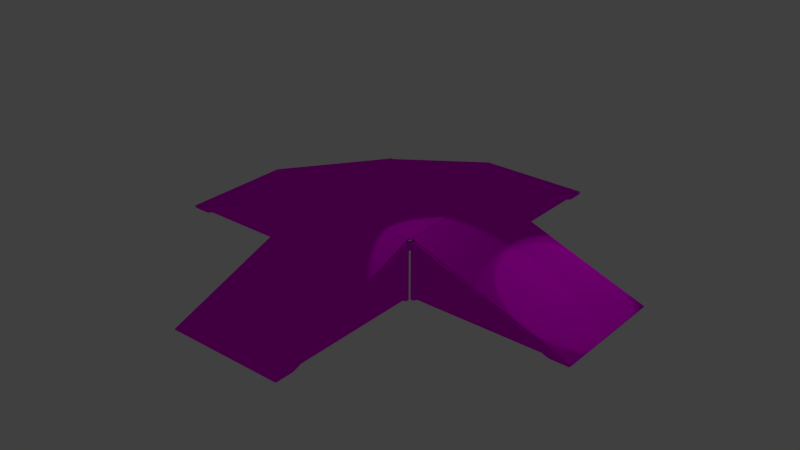 # Source: joined_Checkpoint.blend  (saved by Blender 2.71.0; exported with 4.5.12 LTS)
import bpy
from mathutils import Matrix  # noqa: F401  (used for matrix-valued properties, if any)

bpy.ops.wm.read_factory_settings(use_empty=True)
scene = bpy.context.scene
scene.name = 'Scene'

# ---- collections
col_collection_6 = bpy.data.collections.new('Collection 6'); scene.collection.children.link(col_collection_6)

# ---- images (referenced by path relative to the original .blend; pixels are not part of the script)
import os
ASSET_DIR = os.environ.get("B2B_ASSET_DIR", "")  # directory of the original .blend (textures are referenced by path, not embedded)
HERE = os.path.dirname(os.path.abspath(__file__))  # packed textures are extracted next to this script under _unpacked/

def load_image(name, relpath, width, height, colorspace="sRGB"):
    """Load a texture the original file referenced (path relative to the .blend, or extracted next to this script)."""
    p = next((c for c in (os.path.join(HERE, relpath), os.path.join(ASSET_DIR, relpath)) if relpath and os.path.exists(c)), "")
    if p:
        img = bpy.data.images.load(p, check_existing=True)
        img.name = name
    else:  # same state as the original file: an image datablock whose file is absent (Cycles renders it pink)
        img = bpy.data.images.new(name, width, height)
        img.source = "FILE"
        img.filepath = "//" + (relpath or name)
    img.colorspace_settings.name = colorspace
    return img
img_woodlogs0004_1_preview_jpg = load_image('WoodLogs0004_1_preview.jpg', 'WoodLogs0004_1_preview.jpg', 1024, 1024, 'sRGB')
img_woodplanksbare0305_10_s_jpg = load_image('WoodPlanksBare0305_10_S.jpg', 'WoodPlanksBare0305_10_S.jpg', 1024, 1024, 'sRGB')
img_woodplanksbare0347_2_s_jpg = load_image('WoodPlanksBare0347_2_S.jpg', 'WoodPlanksBare0347_2_S.jpg', 1024, 1024, 'sRGB')

# ---- materials (node trees are filled in below, after node groups)
mat_checkpoint_beam = bpy.data.materials.new('Checkpoint_Beam')
mat_checkpoint_beam.alpha_threshold = 0.0
mat_checkpoint_beam.roughness = 0.5
mat_checkpoint_beam.line_color = (0.0, 0.0, 0.0, 1.0)
mat_checkpoint_bare_wood = bpy.data.materials.new('Checkpoint_Bare_Wood')
mat_checkpoint_bare_wood.alpha_threshold = 0.0
mat_checkpoint_bare_wood.roughness = 0.5
mat_checkpoint_bare_wood.line_color = (0.0, 0.0, 0.0, 1.0)
mat_checkpoint_wood_rough = bpy.data.materials.new('Checkpoint_Wood_Rough')
mat_checkpoint_wood_rough.alpha_threshold = 0.0
mat_checkpoint_wood_rough.roughness = 0.5
mat_checkpoint_wood_rough.line_color = (0.0, 0.0, 0.0, 1.0)
mat_checkpoint_planks_bare = bpy.data.materials.new('Checkpoint_Planks_Bare')
mat_checkpoint_planks_bare.alpha_threshold = 0.0
mat_checkpoint_planks_bare.roughness = 0.5
mat_checkpoint_planks_bare.line_color = (0.0, 0.0, 0.0, 1.0)

# ---- material node trees
mat_checkpoint_beam.use_nodes = True; mat_checkpoint_beam.node_tree.nodes.clear()
_N = mat_checkpoint_beam.node_tree.nodes; _L = mat_checkpoint_beam.node_tree.links
n0 = _N.new('ShaderNodeOutputMaterial'); n0.name = 'Material Output'; n0.location = (300, 300)
n1 = _N.new('ShaderNodeBsdfDiffuse'); n1.name = 'Diffuse BSDF'; n1.location = (10, 300)
n2 = _N.new('ShaderNodeTexImage'); n2.name = 'Image Texture'; n2.location = (-529, 344)
n2.width = 140
n2.image = img_woodlogs0004_1_preview_jpg
_L.new(n1.outputs[0], n0.inputs[0])
_L.new(n2.outputs[0], n1.inputs[0])
n0.is_active_output = True
mat_checkpoint_bare_wood.use_nodes = True; mat_checkpoint_bare_wood.node_tree.nodes.clear()
_N = mat_checkpoint_bare_wood.node_tree.nodes; _L = mat_checkpoint_bare_wood.node_tree.links
n0 = _N.new('ShaderNodeOutputMaterial'); n0.name = 'Material Output'; n0.location = (300, 300)
n1 = _N.new('ShaderNodeTexCoord'); n1.name = 'Texture Coordinate'; n1.location = (-1200, 500)
n2 = _N.new('ShaderNodeBsdfDiffuse'); n2.name = 'Diffuse BSDF'; n2.location = (0, 300)
n3 = _N.new('ShaderNodeMapping'); n3.name = 'Mapping'; n3.location = (-700, 500)
n3.inputs[3].default_value = (1.0, 16.5, 1.0)
n4 = _N.new('ShaderNodeMath'); n4.name = 'Math'; n4.location = (-5, 149)
n4.operation = 'MULTIPLY'
n4.inputs[1].default_value = 0.1
n5 = _N.new('ShaderNodeTexImage'); n5.name = 'Image Texture'; n5.location = (-300, 300)
n5.width = 140
n5.image = img_woodplanksbare0305_10_s_jpg
n6 = _N.new('ShaderNodeDisplacement'); n6.name = 'Displacement'; n6.location = (0, 0)
n6.inputs[1].default_value = 0.0
n6.inputs[2].default_value = 0.1
_L.new(n5.outputs[0], n2.inputs[0])
_L.new(n1.outputs[2], n3.inputs[0])
_L.new(n2.outputs[0], n0.inputs[0])
_L.new(n5.outputs[0], n4.inputs[0])
_L.new(n4.outputs[0], n6.inputs[0])
_L.new(n6.outputs[0], n0.inputs[2])
n0.is_active_output = True
mat_checkpoint_wood_rough.use_nodes = True; mat_checkpoint_wood_rough.node_tree.nodes.clear()
_N = mat_checkpoint_wood_rough.node_tree.nodes; _L = mat_checkpoint_wood_rough.node_tree.links
n0 = _N.new('ShaderNodeOutputMaterial'); n0.name = 'Material Output'; n0.location = (300, 300)
n1 = _N.new('ShaderNodeBsdfDiffuse'); n1.name = 'Diffuse BSDF'; n1.location = (10, 300)
n2 = _N.new('ShaderNodeTexImage'); n2.name = 'Image Texture'; n2.location = (-529, 344)
n2.width = 140
n2.image = img_woodplanksbare0305_10_s_jpg
n3 = _N.new('ShaderNodeMath'); n3.name = 'Math'; n3.location = (-190, 167)
n3.operation = 'MULTIPLY'
n4 = _N.new('ShaderNodeDisplacement'); n4.name = 'Displacement'; n4.location = (0, 0)
n4.inputs[1].default_value = 0.0
n4.inputs[2].default_value = 0.1
_L.new(n1.outputs[0], n0.inputs[0])
_L.new(n2.outputs[0], n1.inputs[0])
_L.new(n2.outputs[0], n3.inputs[0])
_L.new(n3.outputs[0], n4.inputs[0])
_L.new(n4.outputs[0], n0.inputs[2])
n0.is_active_output = True
mat_checkpoint_planks_bare.use_nodes = True; mat_checkpoint_planks_bare.node_tree.nodes.clear()
_N = mat_checkpoint_planks_bare.node_tree.nodes; _L = mat_checkpoint_planks_bare.node_tree.links
n0 = _N.new('ShaderNodeOutputMaterial'); n0.name = 'Material Output'; n0.location = (300, 300)
n1 = _N.new('ShaderNodeBsdfDiffuse'); n1.name = 'Diffuse BSDF'; n1.location = (10, 300)
n2 = _N.new('ShaderNodeTexImage'); n2.name = 'Image Texture'; n2.location = (-529, 344)
n2.width = 140
n2.image = img_woodplanksbare0347_2_s_jpg
n3 = _N.new('ShaderNodeMath'); n3.name = 'Math'; n3.location = (-190, 167)
n3.operation = 'MULTIPLY'
n4 = _N.new('ShaderNodeDisplacement'); n4.name = 'Displacement'; n4.location = (0, 0)
n4.inputs[1].default_value = 0.0
n4.inputs[2].default_value = 0.1
_L.new(n1.outputs[0], n0.inputs[0])
_L.new(n2.outputs[0], n1.inputs[0])
_L.new(n2.outputs[0], n3.inputs[0])
_L.new(n3.outputs[0], n4.inputs[0])
_L.new(n4.outputs[0], n0.inputs[2])
n0.is_active_output = True

# ---- world
world_world = bpy.data.worlds.new('World'); scene.world = world_world
world_world.color = (0.05088, 0.05088, 0.05088)
world_world.use_sun_shadow = False
world_world.sun_shadow_jitter_overblur = 0.0
world_world.cycles.sampling_method = 'MANUAL'
world_world.cycles.sample_map_resolution = 256

# ---- lights
light_spot_002 = bpy.data.lights.new('Spot.002', 'SPOT')
light_spot_002.transmission_factor = 0.0
light_spot_002.energy = 100.0
light_spot_002.shadow_buffer_clip_start = 0.5
light_spot_002.shadow_soft_size = 0.1
light_spot_002.shadow_maximum_resolution = 0.006
light_spot_002.use_absolute_resolution = True
light_spot_002.cycles.use_multiple_importance_sampling = False
light_spot_001 = bpy.data.lights.new('Spot.001', 'SPOT')
light_spot_001.transmission_factor = 0.0
light_spot_001.energy = 100.0
light_spot_001.shadow_buffer_clip_start = 0.5
light_spot_001.shadow_soft_size = 0.1
light_spot_001.shadow_maximum_resolution = 0.006
light_spot_001.use_absolute_resolution = True
light_spot_001.cycles.use_multiple_importance_sampling = False
light_spot = bpy.data.lights.new('Spot', 'SPOT')
light_spot.transmission_factor = 0.0
light_spot.energy = 100.0
light_spot.shadow_buffer_clip_start = 0.5
light_spot.shadow_soft_size = 0.1
light_spot.shadow_maximum_resolution = 0.006
light_spot.use_absolute_resolution = True
light_spot.cycles.use_multiple_importance_sampling = False

# ---- meshes
me_cube_006 = bpy.data.meshes.new('Cube.006')
me_cube_006.from_pydata([(2.736, 1.437, -2.664), (2.736, 1.448, 2.75), (-2.811, 1.453, 2.75), (-2.811, 1.443, -2.664), (2.736, 1.508, -2.664), (2.736, 1.518, 2.75), (-2.811, 1.523, 2.75), (-2.811, 1.513, -2.664), (-2.677, -1.222, -2.752), (-2.677, 0.9841, -2.756), (-2.666, -1.222, -2.807), (-2.666, 0.984, -2.811), (-2.634, -1.222, -2.854), (-2.634, 0.9839, -2.858), (-2.587, -1.222, -2.885), (-2.587, 0.9838, -2.889), (-2.532, -1.222, -2.896), (-2.532, 0.9838, -2.9), (-2.477, -1.222, -2.885), (-2.477, 0.9838, -2.889), (-2.43, -1.222, -2.854), (-2.43, 0.9839, -2.858), (-2.399, -1.222, -2.807), (-2.399, 0.984, -2.811), (-2.388, -1.222, -2.752), (-2.388, 0.9841, -2.756), (-2.399, -1.222, -2.696), (-2.399, 0.9842, -2.701), (-2.43, -1.222, -2.65), (-2.43, 0.9843, -2.654), (-2.477, -1.222, -2.618), (-2.477, 0.9843, -2.622), (-2.532, -1.221, -2.607), (-2.532, 0.9843, -2.611), (-2.587, -1.222, -2.618), (-2.587, 0.9843, -2.622), (-2.634, -1.222, -2.65), (-2.634, 0.9843, -2.654), (-2.666, -1.222, -2.696), (-2.666, 0.9842, -2.701), (2.437, -1.222, -2.752), (2.437, 0.9841, -2.756), (2.448, -1.222, -2.807), (2.448, 0.984, -2.811), (2.48, -1.222, -2.854), (2.48, 0.9839, -2.858), (2.527, -1.222, -2.885), (2.527, 0.9838, -2.889), (2.582, -1.222, -2.896), (2.582, 0.9838, -2.9), (2.637, -1.222, -2.885), (2.637, 0.9838, -2.889), (2.684, -1.222, -2.854), (2.684, 0.9839, -2.858), (2.716, -1.222, -2.807), (2.716, 0.984, -2.811), (2.727, -1.222, -2.752), (2.727, 0.9841, -2.756), (2.716, -1.222, -2.696), (2.716, 0.9842, -2.701), (2.684, -1.222, -2.65), (2.684, 0.9843, -2.654), (2.637, -1.222, -2.618), (2.637, 0.9843, -2.622), (2.582, -1.221, -2.607), (2.582, 0.9843, -2.611), (2.527, -1.222, -2.618), (2.527, 0.9843, -2.622), (2.48, -1.222, -2.65), (2.48, 0.9843, -2.654), (2.448, -1.222, -2.696), (2.448, 0.9842, -2.701), (2.721, 0.9696, -2.61), (-2.683, 0.9696, -2.61), (-2.683, 0.969, -2.902), (2.721, 0.969, -2.902), (2.721, 1.339, -2.611), (-2.683, 1.339, -2.611), (-2.683, 1.339, -2.902), (2.721, 1.339, -2.902), (2.436, 0.9702, -2.901), (2.728, 0.9702, -2.901), (2.436, 1.343, -2.902), (2.728, 1.343, -2.902), (2.436, -1.236, -9.143), (2.728, -1.236, -9.143), (2.436, -1.237, -9.996), (2.728, -1.237, -9.996), (-2.684, 0.9702, -2.901), (-2.392, 0.9702, -2.901), (-2.684, 1.343, -2.902), (-2.392, 1.343, -2.902), (-2.684, -1.236, -9.143), (-2.392, -1.236, -9.143), (-2.684, -1.237, -9.996), (-2.392, -1.237, -9.996), (2.599, -1.205, -2.898), (2.565, -1.205, -2.898), (2.565, -1.219, -9.133), (2.599, -1.219, -9.133), (2.599, 0.9843, -2.902), (2.565, 0.9843, -2.902), (-2.515, -1.205, -2.898), (-2.549, -1.205, -2.898), (-2.549, -1.219, -9.133), (-2.515, -1.219, -9.133), (-2.515, 0.9843, -2.902), (-2.549, 0.9843, -2.902), (2.664, 1.427, -2.695), (-2.643, 1.427, -2.695), (-2.643, -1.232, -10.02), (2.664, -1.232, -10.02), (2.664, 1.493, -2.711), (-2.643, 1.493, -2.711), (-2.643, -1.166, -10.04), (2.664, -1.166, -10.04), (2.741, 1.437, 2.622), (2.741, 1.427, -2.677), (10.08, -1.218, -2.673), (10.08, -1.208, 2.627), (2.757, 1.503, 2.622), (2.757, 1.493, -2.678), (10.1, -1.152, -2.673), (10.1, -1.142, 2.627), (2.95, -1.195, 2.562), (2.95, -1.195, 2.528), (9.193, -1.198, 2.528), (9.193, -1.197, 2.562), (2.95, 0.9945, 2.558), (2.95, 0.9945, 2.524), (2.95, -1.204, -2.545), (2.95, -1.204, -2.579), (9.193, -1.207, -2.579), (9.193, -1.207, -2.545), (2.95, 0.985, -2.549), (2.95, 0.9849, -2.583), (2.657, 0.9795, 2.68), (2.657, 0.9694, -2.717), (2.949, 0.9694, -2.717), (2.949, 0.9795, 2.68), (2.657, 1.349, 2.68), (2.657, 1.339, -2.717), (2.949, 1.339, -2.717), (2.949, 1.349, 2.68), (2.949, 0.9802, 2.396), (2.949, 0.9807, 2.687), (2.949, 1.353, 2.395), (2.949, 1.353, 2.686), (9.203, -1.214, 2.4), (9.203, -1.214, 2.691), (10.06, -1.214, 2.4), (10.06, -1.214, 2.691), (2.949, 0.9706, -2.717), (2.949, 0.9711, -2.426), (2.949, 1.343, -2.718), (2.949, 1.344, -2.427), (9.203, -1.224, -2.713), (9.203, -1.223, -2.422), (10.06, -1.224, -2.713), (10.06, -1.223, -2.422), (2.803, -1.222, -2.706), (2.803, 0.9842, -2.71), (2.858, -1.222, -2.695), (2.858, 0.9842, -2.699), (2.905, -1.222, -2.664), (2.905, 0.9842, -2.668), (2.936, -1.222, -2.617), (2.936, 0.9843, -2.621), (2.947, -1.221, -2.562), (2.947, 0.9844, -2.566), (2.936, -1.221, -2.506), (2.936, 0.9845, -2.511), (2.905, -1.221, -2.46), (2.905, 0.9846, -2.464), (2.858, -1.221, -2.428), (2.858, 0.9847, -2.432), (2.803, -1.221, -2.417), (2.803, 0.9847, -2.421), (2.748, -1.221, -2.428), (2.748, 0.9847, -2.432), (2.701, -1.221, -2.46), (2.701, 0.9846, -2.464), (2.669, -1.221, -2.506), (2.669, 0.9845, -2.511), (2.658, -1.221, -2.562), (2.658, 0.9844, -2.566), (2.669, -1.222, -2.617), (2.669, 0.9843, -2.621), (2.701, -1.222, -2.664), (2.701, 0.9842, -2.668), (2.748, -1.222, -2.695), (2.748, 0.9842, -2.699), (2.803, -1.212, 2.401), (2.803, 0.9937, 2.397), (2.858, -1.212, 2.412), (2.858, 0.9938, 2.408), (2.905, -1.212, 2.443), (2.905, 0.9938, 2.439), (2.936, -1.212, 2.49), (2.936, 0.9939, 2.486), (2.947, -1.212, 2.545), (2.947, 0.994, 2.541), (2.936, -1.212, 2.601), (2.936, 0.9941, 2.596), (2.905, -1.212, 2.647), (2.905, 0.9942, 2.643), (2.858, -1.212, 2.679), (2.858, 0.9943, 2.675), (2.803, -1.212, 2.69), (2.803, 0.9943, 2.686), (2.748, -1.212, 2.679), (2.748, 0.9943, 2.675), (2.701, -1.212, 2.647), (2.701, 0.9942, 2.643), (2.669, -1.212, 2.601), (2.669, 0.9941, 2.596), (2.658, -1.212, 2.545), (2.658, 0.994, 2.541), (2.669, -1.212, 2.49), (2.669, 0.9939, 2.486), (2.701, -1.212, 2.443), (2.701, 0.9938, 2.439), (2.748, -1.212, 2.412), (2.748, 0.9938, 2.408), (2.707, -1.211, 2.811), (2.707, 0.9945, 2.807), (2.696, -1.211, 2.867), (2.696, 0.9946, 2.862), (2.665, -1.211, 2.913), (2.665, 0.9947, 2.909), (2.618, -1.211, 2.945), (2.618, 0.9948, 2.941), (2.562, -1.211, 2.956), (2.562, 0.9948, 2.952), (2.507, -1.211, 2.945), (2.507, 0.9948, 2.941), (2.46, -1.211, 2.913), (2.46, 0.9947, 2.909), (2.429, -1.211, 2.867), (2.429, 0.9946, 2.862), (2.418, -1.211, 2.811), (2.418, 0.9945, 2.807), (2.429, -1.211, 2.756), (2.429, 0.9944, 2.752), (2.46, -1.212, 2.709), (2.46, 0.9943, 2.705), (2.507, -1.212, 2.678), (2.507, 0.9943, 2.674), (2.562, -1.212, 2.667), (2.562, 0.9942, 2.663), (2.618, -1.212, 2.678), (2.618, 0.9943, 2.674), (2.665, -1.212, 2.709), (2.665, 0.9943, 2.705), (2.696, -1.211, 2.756), (2.696, 0.9944, 2.752), (-2.407, -1.211, 2.811), (-2.407, 0.9945, 2.807), (-2.418, -1.211, 2.867), (-2.418, 0.9946, 2.862), (-2.45, -1.211, 2.913), (-2.45, 0.9947, 2.909), (-2.496, -1.211, 2.945), (-2.496, 0.9948, 2.941), (-2.552, -1.211, 2.956), (-2.552, 0.9948, 2.952), (-2.607, -1.211, 2.945), (-2.607, 0.9948, 2.941), (-2.654, -1.211, 2.913), (-2.654, 0.9947, 2.909), (-2.685, -1.211, 2.867), (-2.685, 0.9946, 2.862), (-2.696, -1.211, 2.811), (-2.696, 0.9945, 2.807), (-2.685, -1.211, 2.756), (-2.685, 0.9944, 2.752), (-2.654, -1.212, 2.709), (-2.654, 0.9943, 2.705), (-2.607, -1.212, 2.678), (-2.607, 0.9943, 2.674), (-2.552, -1.212, 2.667), (-2.552, 0.9942, 2.663), (-2.496, -1.212, 2.678), (-2.496, 0.9943, 2.674), (-2.45, -1.212, 2.709), (-2.45, 0.9943, 2.705), (-2.418, -1.211, 2.756), (-2.418, 0.9944, 2.752), (-2.691, 0.9795, 2.661), (2.713, 0.9795, 2.661), (2.713, 0.98, 2.953), (-2.691, 0.98, 2.953), (-2.691, 1.349, 2.661), (2.713, 1.349, 2.661), (2.713, 1.35, 2.953), (-2.691, 1.35, 2.953), (-2.406, 0.9812, 2.953), (-2.697, 0.9812, 2.953), (-2.406, 1.354, 2.952), (-2.697, 1.354, 2.952), (-2.406, -1.201, 9.203), (-2.697, -1.201, 9.203), (-2.406, -1.2, 10.06), (-2.697, -1.2, 10.06), (2.714, 0.9812, 2.953), (2.423, 0.9812, 2.953), (2.714, 1.354, 2.952), (2.423, 1.354, 2.952), (2.714, -1.201, 9.203), (2.423, -1.201, 9.203), (2.714, -1.2, 10.06), (2.423, -1.2, 10.06), (-2.569, -1.194, 2.958), (-2.535, -1.194, 2.958), (-2.535, -1.185, 9.192), (-2.569, -1.185, 9.192), (-2.569, 0.9953, 2.954), (-2.535, 0.9953, 2.954), (2.545, -1.194, 2.958), (2.579, -1.194, 2.958), (2.579, -1.185, 9.192), (2.545, -1.185, 9.192), (2.545, 0.9953, 2.954), (2.579, 0.9953, 2.954), (-2.634, 1.437, 2.744), (2.673, 1.437, 2.744), (2.673, -1.194, 10.08), (-2.634, -1.194, 10.08), (-2.634, 1.503, 2.761), (2.673, 1.503, 2.761), (2.673, -1.128, 10.1), (-2.634, -1.128, 10.1), (-2.768, 1.427, -2.686), (-2.768, 1.437, 2.614), (-10.11, -1.208, 2.619), (-10.11, -1.218, -2.681), (-2.785, 1.493, -2.686), (-2.785, 1.503, 2.614), (-10.13, -1.142, 2.618), (-10.13, -1.152, -2.681), (-2.977, -1.204, -2.616), (-2.977, -1.204, -2.582), (-9.22, -1.207, -2.582), (-9.22, -1.207, -2.616), (-2.977, 0.9848, -2.62), (-2.977, 0.9849, -2.586), (-2.977, -1.195, 2.491), (-2.977, -1.195, 2.525), (-9.22, -1.198, 2.525), (-9.22, -1.198, 2.491), (-2.977, 0.9944, 2.487), (-2.977, 0.9945, 2.521), (-2.684, 0.9693, -2.743), (-2.684, 0.9795, 2.654), (-2.977, 0.9795, 2.654), (-2.977, 0.9693, -2.743), (-2.684, 1.339, -2.743), (-2.684, 1.349, 2.654), (-2.977, 1.349, 2.654), (-2.977, 1.339, -2.743), (-2.976, 0.9711, -2.458), (-2.976, 0.9705, -2.749), (-2.976, 1.344, -2.459), (-2.976, 1.343, -2.75), (-9.231, -1.223, -2.454), (-9.231, -1.224, -2.745), (-10.08, -1.223, -2.454), (-10.08, -1.224, -2.745), (-2.976, 0.9806, 2.655), (-2.976, 0.9801, 2.364), (-2.976, 1.353, 2.654), (-2.976, 1.353, 2.363), (-9.231, -1.214, 2.659), (-9.231, -1.214, 2.368), (-10.08, -1.214, 2.659), (-10.08, -1.214, 2.368), (-2.83, -1.212, 2.652), (-2.83, 0.9942, 2.648), (-2.886, -1.212, 2.641), (-2.886, 0.9942, 2.637), (-2.933, -1.212, 2.61), (-2.933, 0.9941, 2.606), (-2.964, -1.212, 2.563), (-2.964, 0.994, 2.559), (-2.975, -1.212, 2.508), (-2.975, 0.9939, 2.504), (-2.964, -1.212, 2.453), (-2.964, 0.9938, 2.448), (-2.933, -1.212, 2.406), (-2.933, 0.9937, 2.402), (-2.886, -1.212, 2.374), (-2.886, 0.9937, 2.37), (-2.83, -1.212, 2.363), (-2.83, 0.9937, 2.359), (-2.775, -1.212, 2.374), (-2.775, 0.9937, 2.37), (-2.728, -1.212, 2.406), (-2.728, 0.9937, 2.402), (-2.697, -1.212, 2.453), (-2.697, 0.9938, 2.448), (-2.686, -1.212, 2.508), (-2.686, 0.9939, 2.504), (-2.697, -1.212, 2.563), (-2.697, 0.994, 2.559), (-2.728, -1.212, 2.61), (-2.728, 0.9941, 2.606), (-2.775, -1.212, 2.641), (-2.775, 0.9942, 2.637), (-2.83, -1.221, -2.455), (-2.83, 0.9846, -2.459), (-2.886, -1.221, -2.466), (-2.886, 0.9846, -2.47), (-2.933, -1.221, -2.497), (-2.933, 0.9846, -2.501), (-2.964, -1.221, -2.544), (-2.964, 0.9845, -2.548), (-2.975, -1.221, -2.599), (-2.975, 0.9844, -2.603), (-2.964, -1.222, -2.654), (-2.964, 0.9843, -2.659), (-2.933, -1.222, -2.701), (-2.933, 0.9842, -2.705), (-2.886, -1.222, -2.733), (-2.886, 0.9841, -2.737), (-2.83, -1.222, -2.744), (-2.83, 0.9841, -2.748), (-2.775, -1.222, -2.733), (-2.775, 0.9841, -2.737), (-2.728, -1.222, -2.701), (-2.728, 0.9842, -2.705), (-2.697, -1.222, -2.654), (-2.697, 0.9843, -2.659), (-2.686, -1.221, -2.599), (-2.686, 0.9844, -2.603), (-2.697, -1.221, -2.544), (-2.697, 0.9845, -2.548), (-2.728, -1.221, -2.497), (-2.728, 0.9846, -2.501), (-2.775, -1.221, -2.466), (-2.775, 0.9846, -2.47)], [], [(4, 5, 1, 0), (5, 6, 2, 1), (6, 7, 3, 2), (7, 4, 0, 3), (0, 1, 2, 3), (7, 6, 5, 4), (8, 9, 11, 10), (10, 11, 13, 12), (12, 13, 15, 14), (14, 15, 17, 16), (16, 17, 19, 18), (18, 19, 21, 20), (20, 21, 23, 22), (22, 23, 25, 24), (24, 25, 27, 26), (26, 27, 29, 28), (28, 29, 31, 30), (30, 31, 33, 32), (32, 33, 35, 34), (34, 35, 37, 36), (11, 9, 39, 37, 35, 33, 31, 29, 27, 25, 23, 21, 19, 17, 15, 13), (38, 39, 9, 8), (36, 37, 39, 38), (8, 10, 12, 14, 16, 18, 20, 22, 24, 26, 28, 30, 32, 34, 36, 38), (40, 41, 43, 42), (42, 43, 45, 44), (44, 45, 47, 46), (46, 47, 49, 48), (48, 49, 51, 50), (50, 51, 53, 52), (52, 53, 55, 54), (54, 55, 57, 56), (56, 57, 59, 58), (58, 59, 61, 60), (60, 61, 63, 62), (62, 63, 65, 64), (64, 65, 67, 66), (66, 67, 69, 68), (43, 41, 71, 69, 67, 65, 63, 61, 59, 57, 55, 53, 51, 49, 47, 45), (70, 71, 41, 40), (68, 69, 71, 70), (40, 42, 44, 46, 48, 50, 52, 54, 56, 58, 60, 62, 64, 66, 68, 70), (76, 77, 73, 72), (77, 78, 74, 73), (78, 79, 75, 74), (79, 76, 72, 75), (72, 73, 74, 75), (79, 78, 77, 76), (81, 80, 84, 85), (81, 85, 87, 83), (82, 80, 81, 83), (86, 87, 85, 84), (82, 83, 87, 86), (80, 82, 86, 84), (89, 88, 92, 93), (94, 95, 93, 92), (91, 89, 93, 95), (90, 91, 95, 94), (88, 90, 94, 92), (88, 89, 91, 90), (100, 101, 97, 96), (102, 103, 104, 105), (107, 104, 103), (99, 98, 101, 100), (96, 97, 98, 99), (101, 98, 97), (105, 104, 107, 106), (99, 100, 96), (106, 107, 103, 102), (105, 106, 102), (112, 113, 109, 108), (113, 114, 110, 109), (114, 115, 111, 110), (115, 112, 108, 111), (108, 109, 110, 111), (115, 114, 113, 112), (120, 121, 117, 116), (121, 122, 118, 117), (122, 123, 119, 118), (123, 120, 116, 119), (116, 117, 118, 119), (123, 122, 121, 120), (128, 129, 125, 124), (130, 131, 132, 133), (135, 132, 131), (127, 126, 129, 128), (124, 125, 126, 127), (129, 126, 125), (133, 132, 135, 134), (127, 128, 124), (134, 135, 131, 130), (133, 134, 130), (140, 141, 137, 136), (141, 142, 138, 137), (142, 143, 139, 138), (143, 140, 136, 139), (136, 137, 138, 139), (143, 142, 141, 140), (145, 144, 148, 149), (145, 149, 151, 147), (146, 144, 145, 147), (150, 151, 149, 148), (146, 147, 151, 150), (144, 146, 150, 148), (153, 152, 156, 157), (158, 159, 157, 156), (155, 153, 157, 159), (154, 155, 159, 158), (152, 154, 158, 156), (152, 153, 155, 154), (160, 161, 163, 162), (162, 163, 165, 164), (164, 165, 167, 166), (166, 167, 169, 168), (168, 169, 171, 170), (170, 171, 173, 172), (172, 173, 175, 174), (174, 175, 177, 176), (176, 177, 179, 178), (178, 179, 181, 180), (180, 181, 183, 182), (182, 183, 185, 184), (184, 185, 187, 186), (186, 187, 189, 188), (163, 161, 191, 189, 187, 185, 183, 181, 179, 177, 175, 173, 171, 169, 167, 165), (190, 191, 161, 160), (188, 189, 191, 190), (160, 162, 164, 166, 168, 170, 172, 174, 176, 178, 180, 182, 184, 186, 188, 190), (192, 193, 195, 194), (194, 195, 197, 196), (196, 197, 199, 198), (198, 199, 201, 200), (200, 201, 203, 202), (202, 203, 205, 204), (204, 205, 207, 206), (206, 207, 209, 208), (208, 209, 211, 210), (210, 211, 213, 212), (212, 213, 215, 214), (214, 215, 217, 216), (216, 217, 219, 218), (218, 219, 221, 220), (195, 193, 223, 221, 219, 217, 215, 213, 211, 209, 207, 205, 203, 201, 199, 197), (222, 223, 193, 192), (220, 221, 223, 222), (192, 194, 196, 198, 200, 202, 204, 206, 208, 210, 212, 214, 216, 218, 220, 222), (224, 225, 227, 226), (226, 227, 229, 228), (228, 229, 231, 230), (230, 231, 233, 232), (232, 233, 235, 234), (234, 235, 237, 236), (236, 237, 239, 238), (238, 239, 241, 240), (240, 241, 243, 242), (242, 243, 245, 244), (244, 245, 247, 246), (246, 247, 249, 248), (248, 249, 251, 250), (250, 251, 253, 252), (227, 225, 255, 253, 251, 249, 247, 245, 243, 241, 239, 237, 235, 233, 231, 229), (254, 255, 225, 224), (252, 253, 255, 254), (224, 226, 228, 230, 232, 234, 236, 238, 240, 242, 244, 246, 248, 250, 252, 254), (256, 257, 259, 258), (258, 259, 261, 260), (260, 261, 263, 262), (262, 263, 265, 264), (264, 265, 267, 266), (266, 267, 269, 268), (268, 269, 271, 270), (270, 271, 273, 272), (272, 273, 275, 274), (274, 275, 277, 276), (276, 277, 279, 278), (278, 279, 281, 280), (280, 281, 283, 282), (282, 283, 285, 284), (259, 257, 287, 285, 283, 281, 279, 277, 275, 273, 271, 269, 267, 265, 263, 261), (286, 287, 257, 256), (284, 285, 287, 286), (256, 258, 260, 262, 264, 266, 268, 270, 272, 274, 276, 278, 280, 282, 284, 286), (292, 293, 289, 288), (293, 294, 290, 289), (294, 295, 291, 290), (295, 292, 288, 291), (288, 289, 290, 291), (295, 294, 293, 292), (297, 296, 300, 301), (297, 301, 303, 299), (298, 296, 297, 299), (302, 303, 301, 300), (298, 299, 303, 302), (296, 298, 302, 300), (305, 304, 308, 309), (310, 311, 309, 308), (307, 305, 309, 311), (306, 307, 311, 310), (304, 306, 310, 308), (304, 305, 307, 306), (316, 317, 313, 312), (318, 319, 320, 321), (323, 320, 319), (315, 314, 317, 316), (312, 313, 314, 315), (317, 314, 313), (321, 320, 323, 322), (315, 316, 312), (322, 323, 319, 318), (321, 322, 318), (328, 329, 325, 324), (329, 330, 326, 325), (330, 331, 327, 326), (331, 328, 324, 327), (324, 325, 326, 327), (331, 330, 329, 328), (336, 337, 333, 332), (337, 338, 334, 333), (338, 339, 335, 334), (339, 336, 332, 335), (332, 333, 334, 335), (339, 338, 337, 336), (344, 345, 341, 340), (346, 347, 348, 349), (351, 348, 347), (343, 342, 345, 344), (340, 341, 342, 343), (345, 342, 341), (349, 348, 351, 350), (343, 344, 340), (350, 351, 347, 346), (349, 350, 346), (356, 357, 353, 352), (357, 358, 354, 353), (358, 359, 355, 354), (359, 356, 352, 355), (352, 353, 354, 355), (359, 358, 357, 356), (361, 360, 364, 365), (361, 365, 367, 363), (362, 360, 361, 363), (366, 367, 365, 364), (362, 363, 367, 366), (360, 362, 366, 364), (369, 368, 372, 373), (374, 375, 373, 372), (371, 369, 373, 375), (370, 371, 375, 374), (368, 370, 374, 372), (368, 369, 371, 370), (376, 377, 379, 378), (378, 379, 381, 380), (380, 381, 383, 382), (382, 383, 385, 384), (384, 385, 387, 386), (386, 387, 389, 388), (388, 389, 391, 390), (390, 391, 393, 392), (392, 393, 395, 394), (394, 395, 397, 396), (396, 397, 399, 398), (398, 399, 401, 400), (400, 401, 403, 402), (402, 403, 405, 404), (379, 377, 407, 405, 403, 401, 399, 397, 395, 393, 391, 389, 387, 385, 383, 381), (406, 407, 377, 376), (404, 405, 407, 406), (376, 378, 380, 382, 384, 386, 388, 390, 392, 394, 396, 398, 400, 402, 404, 406), (408, 409, 411, 410), (410, 411, 413, 412), (412, 413, 415, 414), (414, 415, 417, 416), (416, 417, 419, 418), (418, 419, 421, 420), (420, 421, 423, 422), (422, 423, 425, 424), (424, 425, 427, 426), (426, 427, 429, 428), (428, 429, 431, 430), (430, 431, 433, 432), (432, 433, 435, 434), (434, 435, 437, 436), (411, 409, 439, 437, 435, 433, 431, 429, 427, 425, 423, 421, 419, 417, 415, 413), (438, 439, 409, 408), (436, 437, 439, 438), (408, 410, 412, 414, 416, 418, 420, 422, 424, 426, 428, 430, 432, 434, 436, 438)])
me_cube_006.polygons.foreach_set('material_index', [1, 1, 1, 1, 1, 1, 2, 2, 2, 2, 2, 2, 2, 2, 2, 2, 2, 2, 2, 2, 2, 2, 2, 2, 2, 2, 2, 2, 2, 2, 2, 2, 2, 2, 2, 2, 2, 2, 2, 2, 2, 2, 0, 0, 0, 0, 0, 0, 0, 0, 0, 0, 0, 0, 0, 0, 0, 0, 0, 0, 3, 3, 3, 3, 3, 3, 3, 3, 3, 3, 1, 1, 1, 1, 1, 1, 1, 1, 1, 1, 1, 1, 3, 3, 3, 3, 3, 3, 3, 3, 3, 3, 0, 0, 0, 0, 0, 0, 0, 0, 0, 0, 0, 0, 0, 0, 0, 0, 0, 0, 2, 2, 2, 2, 2, 2, 2, 2, 2, 2, 2, 2, 2, 2, 2, 2, 2, 2, 2, 2, 2, 2, 2, 2, 2, 2, 2, 2, 2, 2, 2, 2, 2, 2, 2, 2, 2, 2, 2, 2, 2, 2, 2, 2, 2, 2, 2, 2, 2, 2, 2, 2, 2, 2, 2, 2, 2, 2, 2, 2, 2, 2, 2, 2, 2, 2, 2, 2, 2, 2, 2, 2, 0, 0, 0, 0, 0, 0, 0, 0, 0, 0, 0, 0, 0, 0, 0, 0, 0, 0, 3, 3, 3, 3, 3, 3, 3, 3, 3, 3, 1, 1, 1, 1, 1, 1, 1, 1, 1, 1, 1, 1, 3, 3, 3, 3, 3, 3, 3, 3, 3, 3, 0, 0, 0, 0, 0, 0, 0, 0, 0, 0, 0, 0, 0, 0, 0, 0, 0, 0, 2, 2, 2, 2, 2, 2, 2, 2, 2, 2, 2, 2, 2, 2, 2, 2, 2, 2, 2, 2, 2, 2, 2, 2, 2, 2, 2, 2, 2, 2, 2, 2, 2, 2, 2, 2])
_uv = me_cube_006.uv_layers.new(name='UVMap')
_uv.uv.foreach_set('vector', [0.3428, 0.3239, 0.3428, 0.009434, 0.6572, 0.009434, 0.6572, 0.3239, 0.3239, 0.6572, 0.009434, 0.6572, 0.009434, 0.3428, 0.3239, 0.3428, 0.009434, 0.3239, 0.009434, 0.009434, 0.3239, 0.009434, 0.3239, 0.3239, 0.6572, 0.6572, 0.3428, 0.6572, 0.3428, 0.3428, 0.6572, 0.3428, 1.781, -0.781, 1.781, 1.114, -0.1143, 1.114, -0.1143, -0.781, -0.7319, 1.735, -0.7319, 0.006178, 0.9967, 0.006176, 0.9967, 1.735, 0.0125, 0.3458, 0.5028, 0.3458, 0.5028, 0.3535, 0.0125, 0.3535, 0.0125, 0.3535, 0.5028, 0.3535, 0.5028, 0.3613, 0.0125, 0.3613, 0.0125, 0.3613, 0.5028, 0.3613, 0.5028, 0.3691, 0.0125, 0.3691, 0.0125, 0.3691, 0.5028, 0.3691, 0.5028, 0.3769, 0.01249, 0.3769, 0.01249, 0.3769, 0.5028, 0.3769, 0.5027, 0.3847, 0.01249, 0.3847, 0.01249, 0.3847, 0.5027, 0.3847, 0.5027, 0.3924, 0.01249, 0.3924, 0.01249, 0.3924, 0.5027, 0.3924, 0.5027, 0.4002, 0.01249, 0.4002, 0.01249, 0.4002, 0.5027, 0.4002, 0.5027, 0.408, 0.01248, 0.408, 0.01248, 0.408, 0.5027, 0.408, 0.5027, 0.4158, 0.01248, 0.4158, 0.01248, 0.4158, 0.5027, 0.4158, 0.5027, 0.4236, 0.01248, 0.4236, 0.01247, 0.2991, 0.5028, 0.2991, 0.5028, 0.3069, 0.01248, 0.3069, 0.01248, 0.3069, 0.5028, 0.3069, 0.5028, 0.3146, 0.01249, 0.3146, 0.01249, 0.3146, 0.5028, 0.3146, 0.5028, 0.3224, 0.01249, 0.3224, 0.01249, 0.3224, 0.5028, 0.3224, 0.5028, 0.3302, 0.0125, 0.3302, 0.6957, 0.782, 0.6498, 0.801, 0.6002, 0.801, 0.5543, 0.782, 0.5192, 0.7469, 0.5002, 0.701, 0.5002, 0.6514, 0.5192, 0.6055, 0.5543, 0.5704, 0.6002, 0.5514, 0.6498, 0.5514, 0.6957, 0.5704, 0.7308, 0.6055, 0.7498, 0.6514, 0.7498, 0.701, 0.7308, 0.7469, 0.0125, 0.338, 0.5028, 0.338, 0.5028, 0.3458, 0.0125, 0.3458, 0.0125, 0.3302, 0.5028, 0.3302, 0.5028, 0.338, 0.0125, 0.338, 0.1002, 0.5514, 0.1498, 0.5514, 0.1957, 0.5704, 0.2308, 0.6055, 0.2498, 0.6514, 0.2498, 0.701, 0.2308, 0.7469, 0.1957, 0.782, 0.1498, 0.801, 0.1002, 0.801, 0.0543, 0.782, 0.01919, 0.7469, 0.0001934, 0.701, 0.0001934, 0.6514, 0.01919, 0.6055, 0.0543, 0.5704, 0.01592, 0.2619, 0.5062, 0.2619, 0.5062, 0.2697, 0.01592, 0.2697, 0.01592, 0.2697, 0.5062, 0.2697, 0.5062, 0.2775, 0.01592, 0.2775, 0.01592, 0.2775, 0.5062, 0.2775, 0.5062, 0.2852, 0.01592, 0.2852, 0.01595, 0.1608, 0.5062, 0.1608, 0.5062, 0.1685, 0.01594, 0.1685, 0.01594, 0.1685, 0.5062, 0.1685, 0.5062, 0.1763, 0.01594, 0.1763, 0.01594, 0.1763, 0.5062, 0.1763, 0.5062, 0.1841, 0.01594, 0.1841, 0.01594, 0.1841, 0.5062, 0.1841, 0.5062, 0.1919, 0.01594, 0.1919, 0.01594, 0.1919, 0.5062, 0.1919, 0.5062, 0.1997, 0.01594, 0.1997, 0.01594, 0.1997, 0.5062, 0.1997, 0.5062, 0.2074, 0.01594, 0.2074, 0.01594, 0.2074, 0.5062, 0.2074, 0.5062, 0.2152, 0.01593, 0.2152, 0.01593, 0.2152, 0.5062, 0.2152, 0.5062, 0.223, 0.01593, 0.223, 0.01593, 0.223, 0.5062, 0.223, 0.5062, 0.2308, 0.01593, 0.2308, 0.01593, 0.2308, 0.5062, 0.2308, 0.5062, 0.2386, 0.01593, 0.2386, 0.01593, 0.2386, 0.5062, 0.2386, 0.5062, 0.2463, 0.01592, 0.2463, 0.8998, 0.801, 0.8502, 0.801, 0.8043, 0.782, 0.7692, 0.7469, 0.7502, 0.701, 0.7502, 0.6514, 0.7692, 0.6055, 0.8043, 0.5704, 0.8502, 0.5514, 0.8998, 0.5514, 0.9457, 0.5704, 0.9808, 0.6055, 0.9998, 0.6514, 0.9998, 0.701, 0.9808, 0.7469, 0.9457, 0.782, 0.01592, 0.2541, 0.5062, 0.2541, 0.5062, 0.2619, 0.01592, 0.2619, 0.01592, 0.2463, 0.5062, 0.2463, 0.5062, 0.2541, 0.01592, 0.2541, 0.3502, 0.5514, 0.3998, 0.5514, 0.4457, 0.5704, 0.4808, 0.6055, 0.4998, 0.6514, 0.4998, 0.701, 0.4808, 0.7469, 0.4457, 0.782, 0.3998, 0.801, 0.3502, 0.801, 0.3043, 0.782, 0.2692, 0.7469, 0.2502, 0.701, 0.2502, 0.6514, 0.2692, 0.6055, 0.3043, 0.5704, 0.9297, 0.429, 0.07944, 0.429, 0.07944, 0.2486, 0.9297, 0.2486, 0.4602, 0.09877, 0.5051, 0.09877, 0.5051, 0.2212, 0.4602, 0.2212, 0.03416, 0.08413, 0.805, 0.08413, 0.805, 0.2271, 0.03416, 0.2271, 0.01892, 0.07984, 0.06385, 0.07984, 0.06385, 0.2023, 0.01892, 0.2023, 0.7704, 0.2531, 0.2287, 0.2531, 0.2287, 0.08793, 0.7704, 0.08793, 0.8127, 0.2381, 0.08852, 0.2381, 0.08852, 0.0814, 0.8127, 0.0814, 0.9387, 0.08295, 0.9387, 0.227, 0.06823, 0.227, 0.06823, 0.08296, 0.987, 0.9312, 0.1112, 0.9394, 0.001239, 0.8315, 0.9991, 0.7956, 0.234, 0.01908, 0.2758, 0.01908, 0.2758, 0.02622, 0.234, 0.02622, 0.001178, 0.02622, 0.001178, 0.01908, 0.1152, 0.01908, 0.1152, 0.02622, 0.9362, 0.2296, 0.9362, 0.09821, 0.02855, 0.0982, 0.02855, 0.2296, 0.01327, 0.5572, 0.001178, 0.422, 0.9988, 0.422, 0.8889, 0.5339, 0.02046, 0.2562, 0.02046, 0.08056, 0.9989, 0.08052, 0.9989, 0.2562, 0.2316, 0.01908, 0.2316, 0.02622, 0.1176, 0.02622, 0.1176, 0.01908, 0.9953, 0.6062, 0.9829, 0.7415, 0.1071, 0.7299, -0.002605, 0.6195, 0.00487, 0.7916, 0.004887, 0.9257, 0.9747, 0.9258, 0.9746, 0.7917, 0.01523, 0.3992, 0.003147, 0.2641, 1.001, 0.2641, 0.8909, 0.376, 0.04302, 0.003976, 0.04302, 0.01112, 0.001178, 0.01112, 0.001178, 0.003976, 0.003979, 0.5248, 0.1366, 0.5248, 0.1366, 0.6689, 0.003979, 0.6689, 0.8634, 0.00403, 0.996, 0.00403, 0.996, 0.496, 0.8634, 0.496, 1.679, -3.087, 1.488, 3.595, -0.1158, -3.089, 0.8554, 0.5167, 0.7228, 0.5167, 0.7228, 0.00403, 0.8554, 0.00403, 0.8634, 0.504, 0.996, 0.504, 0.996, 0.996, 0.8634, 0.996, 1.486, -3.019, 1.3, 3.798, -0.3448, -2.995, 0.5822, 0.00403, 0.7148, 0.00403, 0.7148, 0.5167, 0.5822, 0.5167, -1.354, 3.921, -1.544, -2.992, 0.3128, -2.971, 0.2931, 0.5248, 0.4257, 0.5248, 0.4257, 0.6689, 0.2931, 0.6689, -0.7612, 4.056, -0.9658, -2.968, 0.9219, -2.979, 0.3428, 0.3239, 0.3428, 0.009434, 0.6572, 0.009434, 0.6572, 0.3239, 0.3239, 0.6572, 0.009434, 0.6572, 0.009434, 0.3428, 0.3239, 0.3428, 0.009434, 0.3239, 0.009434, 0.009434, 0.3239, 0.009434, 0.3239, 0.3239, 0.6572, 0.6572, 0.3428, 0.6572, 0.3428, 0.3428, 0.6572, 0.3428, 1.781, -0.781, 1.781, 1.114, -0.1143, 1.114, -0.1143, -0.781, -0.7319, 1.735, -0.7319, 0.006178, 0.9967, 0.006176, 0.9967, 1.735, 0.3428, 0.3239, 0.3428, 0.009434, 0.6572, 0.009434, 0.6572, 0.3239, 0.3239, 0.6572, 0.009434, 0.6572, 0.009434, 0.3428, 0.3239, 0.3428, 0.009434, 0.3239, 0.009434, 0.009434, 0.3239, 0.009434, 0.3239, 0.3239, 0.6572, 0.6572, 0.3428, 0.6572, 0.3428, 0.3428, 0.6572, 0.3428, 1.781, -0.781, 1.781, 1.114, -0.1143, 1.114, -0.1143, -0.781, -0.7319, 1.735, -0.7319, 0.006178, 0.9967, 0.006176, 0.9967, 1.735, 0.003979, 0.5248, 0.1366, 0.5248, 0.1366, 0.6689, 0.003979, 0.6689, 0.8634, 0.00403, 0.996, 0.00403, 0.996, 0.496, 0.8634, 0.496, 1.679, -3.087, 1.488, 3.595, -0.1158, -3.089, 0.8554, 0.5167, 0.7228, 0.5167, 0.7228, 0.00403, 0.8554, 0.00403, 0.8634, 0.504, 0.996, 0.504, 0.996, 0.996, 0.8634, 0.996, 1.486, -3.019, 1.3, 3.798, -0.3448, -2.995, 0.5822, 0.00403, 0.7148, 0.00403, 0.7148, 0.5167, 0.5822, 0.5167, -1.354, 3.921, -1.544, -2.992, 0.3128, -2.971, 0.2931, 0.5248, 0.4257, 0.5248, 0.4257, 0.6689, 0.2931, 0.6689, -0.7612, 4.056, -0.9658, -2.968, 0.9219, -2.979, 0.9297, 0.429, 0.07944, 0.429, 0.07944, 0.2486, 0.9297, 0.2486, 0.4602, 0.09877, 0.5051, 0.09877, 0.5051, 0.2212, 0.4602, 0.2212, 0.03416, 0.08413, 0.805, 0.08413, 0.805, 0.2271, 0.03416, 0.2271, 0.01892, 0.07984, 0.06385, 0.07984, 0.06385, 0.2023, 0.01892, 0.2023, 0.7704, 0.2531, 0.2287, 0.2531, 0.2287, 0.08793, 0.7704, 0.08793, 0.8127, 0.2381, 0.08852, 0.2381, 0.08852, 0.0814, 0.8127, 0.0814, 0.9387, 0.08295, 0.9387, 0.227, 0.06823, 0.227, 0.06823, 0.08296, 0.987, 0.9312, 0.1112, 0.9394, 0.001239, 0.8315, 0.9991, 0.7956, 0.234, 0.01908, 0.2758, 0.01908, 0.2758, 0.02622, 0.234, 0.02622, 0.001178, 0.02622, 0.001178, 0.01908, 0.1152, 0.01908, 0.1152, 0.02622, 0.9362, 0.2296, 0.9362, 0.09821, 0.02855, 0.0982, 0.02855, 0.2296, 0.01327, 0.5572, 0.001178, 0.422, 0.9988, 0.422, 0.8889, 0.5339, 0.02046, 0.2562, 0.02046, 0.08056, 0.9989, 0.08052, 0.9989, 0.2562, 0.2316, 0.01908, 0.2316, 0.02622, 0.1176, 0.02622, 0.1176, 0.01908, 0.9953, 0.6062, 0.9829, 0.7415, 0.1071, 0.7299, -0.002605, 0.6195, 0.00487, 0.7916, 0.004887, 0.9257, 0.9747, 0.9258, 0.9746, 0.7917, 0.01523, 0.3992, 0.003147, 0.2641, 1.001, 0.2641, 0.8909, 0.376, 0.04302, 0.003976, 0.04302, 0.01112, 0.001178, 0.01112, 0.001178, 0.003976, 0.0125, 0.3458, 0.5028, 0.3458, 0.5028, 0.3535, 0.0125, 0.3535, 0.0125, 0.3535, 0.5028, 0.3535, 0.5028, 0.3613, 0.0125, 0.3613, 0.0125, 0.3613, 0.5028, 0.3613, 0.5028, 0.3691, 0.0125, 0.3691, 0.0125, 0.3691, 0.5028, 0.3691, 0.5028, 0.3769, 0.01249, 0.3769, 0.01249, 0.3769, 0.5028, 0.3769, 0.5027, 0.3847, 0.01249, 0.3847, 0.01249, 0.3847, 0.5027, 0.3847, 0.5027, 0.3924, 0.01249, 0.3924, 0.01249, 0.3924, 0.5027, 0.3924, 0.5027, 0.4002, 0.01249, 0.4002, 0.01249, 0.4002, 0.5027, 0.4002, 0.5027, 0.408, 0.01248, 0.408, 0.01248, 0.408, 0.5027, 0.408, 0.5027, 0.4158, 0.01248, 0.4158, 0.01248, 0.4158, 0.5027, 0.4158, 0.5027, 0.4236, 0.01248, 0.4236, 0.01247, 0.2991, 0.5028, 0.2991, 0.5028, 0.3069, 0.01248, 0.3069, 0.01248, 0.3069, 0.5028, 0.3069, 0.5028, 0.3146, 0.01249, 0.3146, 0.01249, 0.3146, 0.5028, 0.3146, 0.5028, 0.3224, 0.01249, 0.3224, 0.01249, 0.3224, 0.5028, 0.3224, 0.5028, 0.3302, 0.0125, 0.3302, 0.6957, 0.782, 0.6498, 0.801, 0.6002, 0.801, 0.5543, 0.782, 0.5192, 0.7469, 0.5002, 0.701, 0.5002, 0.6514, 0.5192, 0.6055, 0.5543, 0.5704, 0.6002, 0.5514, 0.6498, 0.5514, 0.6957, 0.5704, 0.7308, 0.6055, 0.7498, 0.6514, 0.7498, 0.701, 0.7308, 0.7469, 0.0125, 0.338, 0.5028, 0.338, 0.5028, 0.3458, 0.0125, 0.3458, 0.0125, 0.3302, 0.5028, 0.3302, 0.5028, 0.338, 0.0125, 0.338, 0.1002, 0.5514, 0.1498, 0.5514, 0.1957, 0.5704, 0.2308, 0.6055, 0.2498, 0.6514, 0.2498, 0.701, 0.2308, 0.7469, 0.1957, 0.782, 0.1498, 0.801, 0.1002, 0.801, 0.0543, 0.782, 0.01919, 0.7469, 0.0001934, 0.701, 0.0001934, 0.6514, 0.01919, 0.6055, 0.0543, 0.5704, 0.01592, 0.2619, 0.5062, 0.2619, 0.5062, 0.2697, 0.01592, 0.2697, 0.01592, 0.2697, 0.5062, 0.2697, 0.5062, 0.2775, 0.01592, 0.2775, 0.01592, 0.2775, 0.5062, 0.2775, 0.5062, 0.2852, 0.01592, 0.2852, 0.01595, 0.1608, 0.5062, 0.1608, 0.5062, 0.1685, 0.01594, 0.1685, 0.01594, 0.1685, 0.5062, 0.1685, 0.5062, 0.1763, 0.01594, 0.1763, 0.01594, 0.1763, 0.5062, 0.1763, 0.5062, 0.1841, 0.01594, 0.1841, 0.01594, 0.1841, 0.5062, 0.1841, 0.5062, 0.1919, 0.01594, 0.1919, 0.01594, 0.1919, 0.5062, 0.1919, 0.5062, 0.1997, 0.01594, 0.1997, 0.01594, 0.1997, 0.5062, 0.1997, 0.5062, 0.2074, 0.01594, 0.2074, 0.01594, 0.2074, 0.5062, 0.2074, 0.5062, 0.2152, 0.01593, 0.2152, 0.01593, 0.2152, 0.5062, 0.2152, 0.5062, 0.223, 0.01593, 0.223, 0.01593, 0.223, 0.5062, 0.223, 0.5062, 0.2308, 0.01593, 0.2308, 0.01593, 0.2308, 0.5062, 0.2308, 0.5062, 0.2386, 0.01593, 0.2386, 0.01593, 0.2386, 0.5062, 0.2386, 0.5062, 0.2463, 0.01592, 0.2463, 0.8998, 0.801, 0.8502, 0.801, 0.8043, 0.782, 0.7692, 0.7469, 0.7502, 0.701, 0.7502, 0.6514, 0.7692, 0.6055, 0.8043, 0.5704, 0.8502, 0.5514, 0.8998, 0.5514, 0.9457, 0.5704, 0.9808, 0.6055, 0.9998, 0.6514, 0.9998, 0.701, 0.9808, 0.7469, 0.9457, 0.782, 0.01592, 0.2541, 0.5062, 0.2541, 0.5062, 0.2619, 0.01592, 0.2619, 0.01592, 0.2463, 0.5062, 0.2463, 0.5062, 0.2541, 0.01592, 0.2541, 0.3502, 0.5514, 0.3998, 0.5514, 0.4457, 0.5704, 0.4808, 0.6055, 0.4998, 0.6514, 0.4998, 0.701, 0.4808, 0.7469, 0.4457, 0.782, 0.3998, 0.801, 0.3502, 0.801, 0.3043, 0.782, 0.2692, 0.7469, 0.2502, 0.701, 0.2502, 0.6514, 0.2692, 0.6055, 0.3043, 0.5704, 0.0125, 0.3458, 0.5028, 0.3458, 0.5028, 0.3535, 0.0125, 0.3535, 0.0125, 0.3535, 0.5028, 0.3535, 0.5028, 0.3613, 0.0125, 0.3613, 0.0125, 0.3613, 0.5028, 0.3613, 0.5028, 0.3691, 0.0125, 0.3691, 0.0125, 0.3691, 0.5028, 0.3691, 0.5028, 0.3769, 0.01249, 0.3769, 0.01249, 0.3769, 0.5028, 0.3769, 0.5027, 0.3847, 0.01249, 0.3847, 0.01249, 0.3847, 0.5027, 0.3847, 0.5027, 0.3924, 0.01249, 0.3924, 0.01249, 0.3924, 0.5027, 0.3924, 0.5027, 0.4002, 0.01249, 0.4002, 0.01249, 0.4002, 0.5027, 0.4002, 0.5027, 0.408, 0.01248, 0.408, 0.01248, 0.408, 0.5027, 0.408, 0.5027, 0.4158, 0.01248, 0.4158, 0.01248, 0.4158, 0.5027, 0.4158, 0.5027, 0.4236, 0.01248, 0.4236, 0.01247, 0.2991, 0.5028, 0.2991, 0.5028, 0.3069, 0.01248, 0.3069, 0.01248, 0.3069, 0.5028, 0.3069, 0.5028, 0.3146, 0.01249, 0.3146, 0.01249, 0.3146, 0.5028, 0.3146, 0.5028, 0.3224, 0.01249, 0.3224, 0.01249, 0.3224, 0.5028, 0.3224, 0.5028, 0.3302, 0.0125, 0.3302, 0.6957, 0.782, 0.6498, 0.801, 0.6002, 0.801, 0.5543, 0.782, 0.5192, 0.7469, 0.5002, 0.701, 0.5002, 0.6514, 0.5192, 0.6055, 0.5543, 0.5704, 0.6002, 0.5514, 0.6498, 0.5514, 0.6957, 0.5704, 0.7308, 0.6055, 0.7498, 0.6514, 0.7498, 0.701, 0.7308, 0.7469, 0.0125, 0.338, 0.5028, 0.338, 0.5028, 0.3458, 0.0125, 0.3458, 0.0125, 0.3302, 0.5028, 0.3302, 0.5028, 0.338, 0.0125, 0.338, 0.1002, 0.5514, 0.1498, 0.5514, 0.1957, 0.5704, 0.2308, 0.6055, 0.2498, 0.6514, 0.2498, 0.701, 0.2308, 0.7469, 0.1957, 0.782, 0.1498, 0.801, 0.1002, 0.801, 0.0543, 0.782, 0.01919, 0.7469, 0.0001934, 0.701, 0.0001934, 0.6514, 0.01919, 0.6055, 0.0543, 0.5704, 0.01592, 0.2619, 0.5062, 0.2619, 0.5062, 0.2697, 0.01592, 0.2697, 0.01592, 0.2697, 0.5062, 0.2697, 0.5062, 0.2775, 0.01592, 0.2775, 0.01592, 0.2775, 0.5062, 0.2775, 0.5062, 0.2852, 0.01592, 0.2852, 0.01595, 0.1608, 0.5062, 0.1608, 0.5062, 0.1685, 0.01594, 0.1685, 0.01594, 0.1685, 0.5062, 0.1685, 0.5062, 0.1763, 0.01594, 0.1763, 0.01594, 0.1763, 0.5062, 0.1763, 0.5062, 0.1841, 0.01594, 0.1841, 0.01594, 0.1841, 0.5062, 0.1841, 0.5062, 0.1919, 0.01594, 0.1919, 0.01594, 0.1919, 0.5062, 0.1919, 0.5062, 0.1997, 0.01594, 0.1997, 0.01594, 0.1997, 0.5062, 0.1997, 0.5062, 0.2074, 0.01594, 0.2074, 0.01594, 0.2074, 0.5062, 0.2074, 0.5062, 0.2152, 0.01593, 0.2152, 0.01593, 0.2152, 0.5062, 0.2152, 0.5062, 0.223, 0.01593, 0.223, 0.01593, 0.223, 0.5062, 0.223, 0.5062, 0.2308, 0.01593, 0.2308, 0.01593, 0.2308, 0.5062, 0.2308, 0.5062, 0.2386, 0.01593, 0.2386, 0.01593, 0.2386, 0.5062, 0.2386, 0.5062, 0.2463, 0.01592, 0.2463, 0.8998, 0.801, 0.8502, 0.801, 0.8043, 0.782, 0.7692, 0.7469, 0.7502, 0.701, 0.7502, 0.6514, 0.7692, 0.6055, 0.8043, 0.5704, 0.8502, 0.5514, 0.8998, 0.5514, 0.9457, 0.5704, 0.9808, 0.6055, 0.9998, 0.6514, 0.9998, 0.701, 0.9808, 0.7469, 0.9457, 0.782, 0.01592, 0.2541, 0.5062, 0.2541, 0.5062, 0.2619, 0.01592, 0.2619, 0.01592, 0.2463, 0.5062, 0.2463, 0.5062, 0.2541, 0.01592, 0.2541, 0.3502, 0.5514, 0.3998, 0.5514, 0.4457, 0.5704, 0.4808, 0.6055, 0.4998, 0.6514, 0.4998, 0.701, 0.4808, 0.7469, 0.4457, 0.782, 0.3998, 0.801, 0.3502, 0.801, 0.3043, 0.782, 0.2692, 0.7469, 0.2502, 0.701, 0.2502, 0.6514, 0.2692, 0.6055, 0.3043, 0.5704, 0.9297, 0.429, 0.07944, 0.429, 0.07944, 0.2486, 0.9297, 0.2486, 0.4602, 0.09877, 0.5051, 0.09877, 0.5051, 0.2212, 0.4602, 0.2212, 0.03416, 0.08413, 0.805, 0.08413, 0.805, 0.2271, 0.03416, 0.2271, 0.01892, 0.07984, 0.06385, 0.07984, 0.06385, 0.2023, 0.01892, 0.2023, 0.7704, 0.2531, 0.2287, 0.2531, 0.2287, 0.08793, 0.7704, 0.08793, 0.8127, 0.2381, 0.08852, 0.2381, 0.08852, 0.0814, 0.8127, 0.0814, 0.9387, 0.08295, 0.9387, 0.227, 0.06823, 0.227, 0.06823, 0.08296, 0.987, 0.9312, 0.1112, 0.9394, 0.001239, 0.8315, 0.9991, 0.7956, 0.234, 0.01908, 0.2758, 0.01908, 0.2758, 0.02622, 0.234, 0.02622, 0.001178, 0.02622, 0.001178, 0.01908, 0.1152, 0.01908, 0.1152, 0.02622, 0.9362, 0.2296, 0.9362, 0.09821, 0.02855, 0.0982, 0.02855, 0.2296, 0.01327, 0.5572, 0.001178, 0.422, 0.9988, 0.422, 0.8889, 0.5339, 0.02046, 0.2562, 0.02046, 0.08056, 0.9989, 0.08052, 0.9989, 0.2562, 0.2316, 0.01908, 0.2316, 0.02622, 0.1176, 0.02622, 0.1176, 0.01908, 0.9953, 0.6062, 0.9829, 0.7415, 0.1071, 0.7299, -0.002605, 0.6195, 0.00487, 0.7916, 0.004887, 0.9257, 0.9747, 0.9258, 0.9746, 0.7917, 0.01523, 0.3992, 0.003147, 0.2641, 1.001, 0.2641, 0.8909, 0.376, 0.04302, 0.003976, 0.04302, 0.01112, 0.001178, 0.01112, 0.001178, 0.003976, 0.003979, 0.5248, 0.1366, 0.5248, 0.1366, 0.6689, 0.003979, 0.6689, 0.8634, 0.00403, 0.996, 0.00403, 0.996, 0.496, 0.8634, 0.496, 1.679, -3.087, 1.488, 3.595, -0.1158, -3.089, 0.8554, 0.5167, 0.7228, 0.5167, 0.7228, 0.00403, 0.8554, 0.00403, 0.8634, 0.504, 0.996, 0.504, 0.996, 0.996, 0.8634, 0.996, 1.486, -3.019, 1.3, 3.798, -0.3448, -2.995, 0.5822, 0.00403, 0.7148, 0.00403, 0.7148, 0.5167, 0.5822, 0.5167, -1.354, 3.921, -1.544, -2.992, 0.3128, -2.971, 0.2931, 0.5248, 0.4257, 0.5248, 0.4257, 0.6689, 0.2931, 0.6689, -0.7612, 4.056, -0.9658, -2.968, 0.9219, -2.979, 0.3428, 0.3239, 0.3428, 0.009434, 0.6572, 0.009434, 0.6572, 0.3239, 0.3239, 0.6572, 0.009434, 0.6572, 0.009434, 0.3428, 0.3239, 0.3428, 0.009434, 0.3239, 0.009434, 0.009434, 0.3239, 0.009434, 0.3239, 0.3239, 0.6572, 0.6572, 0.3428, 0.6572, 0.3428, 0.3428, 0.6572, 0.3428, 1.781, -0.781, 1.781, 1.114, -0.1143, 1.114, -0.1143, -0.781, -0.7319, 1.735, -0.7319, 0.006178, 0.9967, 0.006176, 0.9967, 1.735, 0.3428, 0.3239, 0.3428, 0.009434, 0.6572, 0.009434, 0.6572, 0.3239, 0.3239, 0.6572, 0.009434, 0.6572, 0.009434, 0.3428, 0.3239, 0.3428, 0.009434, 0.3239, 0.009434, 0.009434, 0.3239, 0.009434, 0.3239, 0.3239, 0.6572, 0.6572, 0.3428, 0.6572, 0.3428, 0.3428, 0.6572, 0.3428, 1.781, -0.781, 1.781, 1.114, -0.1143, 1.114, -0.1143, -0.781, -0.7319, 1.735, -0.7319, 0.006178, 0.9967, 0.006176, 0.9967, 1.735, 0.003979, 0.5248, 0.1366, 0.5248, 0.1366, 0.6689, 0.003979, 0.6689, 0.8634, 0.00403, 0.996, 0.00403, 0.996, 0.496, 0.8634, 0.496, 1.679, -3.087, 1.488, 3.595, -0.1158, -3.089, 0.8554, 0.5167, 0.7228, 0.5167, 0.7228, 0.00403, 0.8554, 0.00403, 0.8634, 0.504, 0.996, 0.504, 0.996, 0.996, 0.8634, 0.996, 1.486, -3.019, 1.3, 3.798, -0.3448, -2.995, 0.5822, 0.00403, 0.7148, 0.00403, 0.7148, 0.5167, 0.5822, 0.5167, -1.354, 3.921, -1.544, -2.992, 0.3128, -2.971, 0.2931, 0.5248, 0.4257, 0.5248, 0.4257, 0.6689, 0.2931, 0.6689, -0.7612, 4.056, -0.9658, -2.968, 0.9219, -2.979, 0.9297, 0.429, 0.07944, 0.429, 0.07944, 0.2486, 0.9297, 0.2486, 0.4602, 0.09877, 0.5051, 0.09877, 0.5051, 0.2212, 0.4602, 0.2212, 0.03416, 0.08413, 0.805, 0.08413, 0.805, 0.2271, 0.03416, 0.2271, 0.01892, 0.07984, 0.06385, 0.07984, 0.06385, 0.2023, 0.01892, 0.2023, 0.7704, 0.2531, 0.2287, 0.2531, 0.2287, 0.08793, 0.7704, 0.08793, 0.8127, 0.2381, 0.08852, 0.2381, 0.08852, 0.0814, 0.8127, 0.0814, 0.9387, 0.08295, 0.9387, 0.227, 0.06823, 0.227, 0.06823, 0.08296, 0.987, 0.9312, 0.1112, 0.9394, 0.001239, 0.8315, 0.9991, 0.7956, 0.234, 0.01908, 0.2758, 0.01908, 0.2758, 0.02622, 0.234, 0.02622, 0.001178, 0.02622, 0.001178, 0.01908, 0.1152, 0.01908, 0.1152, 0.02622, 0.9362, 0.2296, 0.9362, 0.09821, 0.02855, 0.0982, 0.02855, 0.2296, 0.01327, 0.5572, 0.001178, 0.422, 0.9988, 0.422, 0.8889, 0.5339, 0.02046, 0.2562, 0.02046, 0.08056, 0.9989, 0.08052, 0.9989, 0.2562, 0.2316, 0.01908, 0.2316, 0.02622, 0.1176, 0.02622, 0.1176, 0.01908, 0.9953, 0.6062, 0.9829, 0.7415, 0.1071, 0.7299, -0.002605, 0.6195, 0.00487, 0.7916, 0.004887, 0.9257, 0.9747, 0.9258, 0.9746, 0.7917, 0.01523, 0.3992, 0.003147, 0.2641, 1.001, 0.2641, 0.8909, 0.376, 0.04302, 0.003976, 0.04302, 0.01112, 0.001178, 0.01112, 0.001178, 0.003976, 0.0125, 0.3458, 0.5028, 0.3458, 0.5028, 0.3535, 0.0125, 0.3535, 0.0125, 0.3535, 0.5028, 0.3535, 0.5028, 0.3613, 0.0125, 0.3613, 0.0125, 0.3613, 0.5028, 0.3613, 0.5028, 0.3691, 0.0125, 0.3691, 0.0125, 0.3691, 0.5028, 0.3691, 0.5028, 0.3769, 0.01249, 0.3769, 0.01249, 0.3769, 0.5028, 0.3769, 0.5027, 0.3847, 0.01249, 0.3847, 0.01249, 0.3847, 0.5027, 0.3847, 0.5027, 0.3924, 0.01249, 0.3924, 0.01249, 0.3924, 0.5027, 0.3924, 0.5027, 0.4002, 0.01249, 0.4002, 0.01249, 0.4002, 0.5027, 0.4002, 0.5027, 0.408, 0.01248, 0.408, 0.01248, 0.408, 0.5027, 0.408, 0.5027, 0.4158, 0.01248, 0.4158, 0.01248, 0.4158, 0.5027, 0.4158, 0.5027, 0.4236, 0.01248, 0.4236, 0.01247, 0.2991, 0.5028, 0.2991, 0.5028, 0.3069, 0.01248, 0.3069, 0.01248, 0.3069, 0.5028, 0.3069, 0.5028, 0.3146, 0.01249, 0.3146, 0.01249, 0.3146, 0.5028, 0.3146, 0.5028, 0.3224, 0.01249, 0.3224, 0.01249, 0.3224, 0.5028, 0.3224, 0.5028, 0.3302, 0.0125, 0.3302, 0.6957, 0.782, 0.6498, 0.801, 0.6002, 0.801, 0.5543, 0.782, 0.5192, 0.7469, 0.5002, 0.701, 0.5002, 0.6514, 0.5192, 0.6055, 0.5543, 0.5704, 0.6002, 0.5514, 0.6498, 0.5514, 0.6957, 0.5704, 0.7308, 0.6055, 0.7498, 0.6514, 0.7498, 0.701, 0.7308, 0.7469, 0.0125, 0.338, 0.5028, 0.338, 0.5028, 0.3458, 0.0125, 0.3458, 0.0125, 0.3302, 0.5028, 0.3302, 0.5028, 0.338, 0.0125, 0.338, 0.1002, 0.5514, 0.1498, 0.5514, 0.1957, 0.5704, 0.2308, 0.6055, 0.2498, 0.6514, 0.2498, 0.701, 0.2308, 0.7469, 0.1957, 0.782, 0.1498, 0.801, 0.1002, 0.801, 0.0543, 0.782, 0.01919, 0.7469, 0.0001934, 0.701, 0.0001934, 0.6514, 0.01919, 0.6055, 0.0543, 0.5704, 0.01592, 0.2619, 0.5062, 0.2619, 0.5062, 0.2697, 0.01592, 0.2697, 0.01592, 0.2697, 0.5062, 0.2697, 0.5062, 0.2775, 0.01592, 0.2775, 0.01592, 0.2775, 0.5062, 0.2775, 0.5062, 0.2852, 0.01592, 0.2852, 0.01595, 0.1608, 0.5062, 0.1608, 0.5062, 0.1685, 0.01594, 0.1685, 0.01594, 0.1685, 0.5062, 0.1685, 0.5062, 0.1763, 0.01594, 0.1763, 0.01594, 0.1763, 0.5062, 0.1763, 0.5062, 0.1841, 0.01594, 0.1841, 0.01594, 0.1841, 0.5062, 0.1841, 0.5062, 0.1919, 0.01594, 0.1919, 0.01594, 0.1919, 0.5062, 0.1919, 0.5062, 0.1997, 0.01594, 0.1997, 0.01594, 0.1997, 0.5062, 0.1997, 0.5062, 0.2074, 0.01594, 0.2074, 0.01594, 0.2074, 0.5062, 0.2074, 0.5062, 0.2152, 0.01593, 0.2152, 0.01593, 0.2152, 0.5062, 0.2152, 0.5062, 0.223, 0.01593, 0.223, 0.01593, 0.223, 0.5062, 0.223, 0.5062, 0.2308, 0.01593, 0.2308, 0.01593, 0.2308, 0.5062, 0.2308, 0.5062, 0.2386, 0.01593, 0.2386, 0.01593, 0.2386, 0.5062, 0.2386, 0.5062, 0.2463, 0.01592, 0.2463, 0.8998, 0.801, 0.8502, 0.801, 0.8043, 0.782, 0.7692, 0.7469, 0.7502, 0.701, 0.7502, 0.6514, 0.7692, 0.6055, 0.8043, 0.5704, 0.8502, 0.5514, 0.8998, 0.5514, 0.9457, 0.5704, 0.9808, 0.6055, 0.9998, 0.6514, 0.9998, 0.701, 0.9808, 0.7469, 0.9457, 0.782, 0.01592, 0.2541, 0.5062, 0.2541, 0.5062, 0.2619, 0.01592, 0.2619, 0.01592, 0.2463, 0.5062, 0.2463, 0.5062, 0.2541, 0.01592, 0.2541, 0.3502, 0.5514, 0.3998, 0.5514, 0.4457, 0.5704, 0.4808, 0.6055, 0.4998, 0.6514, 0.4998, 0.701, 0.4808, 0.7469, 0.4457, 0.782, 0.3998, 0.801, 0.3502, 0.801, 0.3043, 0.782, 0.2692, 0.7469, 0.2502, 0.701, 0.2502, 0.6514, 0.2692, 0.6055, 0.3043, 0.5704])
me_cube_006.materials.append(mat_checkpoint_beam)
me_cube_006.materials.append(mat_checkpoint_bare_wood)
me_cube_006.materials.append(mat_checkpoint_wood_rough)
me_cube_006.materials.append(mat_checkpoint_planks_bare)
me_cube_006.use_remesh_preserve_volume = False
me_cube_006.use_remesh_preserve_attributes = False
me_cube_006.use_mirror_vertex_groups = False
me_cube_006.update()

# ---- objects
ob_cube_006 = bpy.data.objects.new('Cube.006', me_cube_006)
ob_spot_002 = bpy.data.objects.new('Spot.002', light_spot_002)
ob_spot_001 = bpy.data.objects.new('Spot.001', light_spot_001)
ob_spot = bpy.data.objects.new('Spot', light_spot)

# ---- transforms, parenting, visibility, modifiers, constraints
ob_cube_006.location = (0.04576, 0.05639, 1.193)
ob_cube_006.rotation_euler = (1.571, -0.0, 0.0)
ob_cube_006.lineart.crease_threshold = 0.0
ob_spot_002.location = (7.361, 5.532, 6.424)
ob_spot_002.rotation_euler = (-0.03233, -0.7132, -1.457)
ob_spot_002.hide_viewport = True
ob_spot_002.lineart.crease_threshold = 0.0
ob_spot_001.location = (1.024, -2.597, 9.161)
ob_spot_001.rotation_euler = (0.0, -0.4552, 0.0)
ob_spot_001.hide_viewport = True
ob_spot_001.lineart.crease_threshold = 0.0
ob_spot.location = (10.34, 0.4077, 7.89)
ob_spot.rotation_euler = (0.0, 0.3144, 0.0)
ob_spot.hide_viewport = True
ob_spot.lineart.crease_threshold = 0.0

# ---- collection membership
col_collection_6.objects.link(ob_cube_006)
col_collection_6.objects.link(ob_spot_002)
col_collection_6.objects.link(ob_spot_001)
col_collection_6.objects.link(ob_spot)

# ---- scene / render settings (as saved in the file)
scene.frame_start = 1; scene.frame_end = 250; scene.frame_set(1)
scene.render.engine = 'CYCLES'
scene.render.resolution_percentage = 50
scene.render.dither_intensity = 0.0
scene.cycles.use_denoising = False
scene.cycles.samples = 10
scene.cycles.sampling_pattern = 'TABULATED_SOBOL'
scene.cycles.light_sampling_threshold = 0.0
scene.cycles.use_adaptive_sampling = False
scene.cycles.use_light_tree = False
scene.cycles.blur_glossy = 0.0
scene.cycles.volume_bounces = 1
scene.cycles.pixel_filter_type = 'GAUSSIAN'
scene.cycles.sample_clamp_indirect = 0.0
scene.view_settings.view_transform = 'Standard'
bpy.context.view_layer.update()

# ---- added for rendering (the .blend has no active camera): camera
cam_auto = bpy.data.cameras.new('AutoCamera')
cam_auto.lens = 50.0
cam_auto.sensor_width = 36.0
cam_auto.clip_end = 1000.0
ob_auto_camera = bpy.data.objects.new('AutoCamera', cam_auto)
scene.collection.objects.link(ob_auto_camera)
ob_auto_camera.location = (26.5647, -31.8126, 22.562)
ob_auto_camera.rotation_euler = (1.09748, -7.21219e-08, 0.694738)
scene.camera = ob_auto_camera
bpy.context.view_layer.update()
